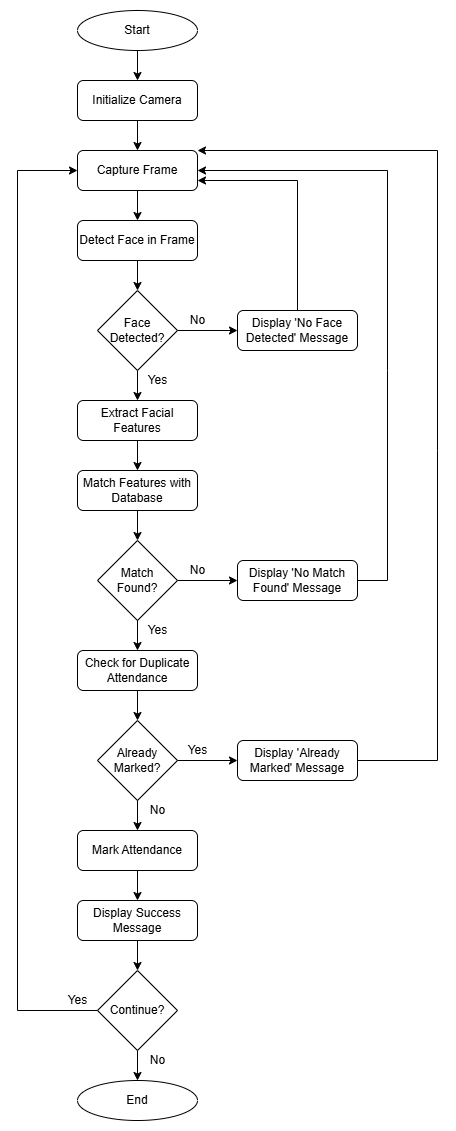

The diagram above was exported from draw.io. Its source (the exported page's mxGraphModel, read from the mxfile embedded in the PNG):
<mxGraphModel dx="1042" dy="561" grid="1" gridSize="10" guides="1" tooltips="1" connect="1" arrows="1" fold="1" page="1" pageScale="1" pageWidth="827" pageHeight="1169" math="0" shadow="0">
  <root>
    <mxCell id="0" />
    <mxCell id="1" parent="0" />
    <mxCell id="2" value="Start" style="ellipse;whiteSpace=wrap;html=1;" parent="1" vertex="1">
      <mxGeometry x="360" y="20" width="120" height="40" as="geometry" />
    </mxCell>
    <mxCell id="3" value="Initialize Camera" style="rounded=1;whiteSpace=wrap;html=1;" parent="1" vertex="1">
      <mxGeometry x="360" y="90" width="120" height="40" as="geometry" />
    </mxCell>
    <mxCell id="4" value="Capture Frame" style="rounded=1;whiteSpace=wrap;html=1;" parent="1" vertex="1">
      <mxGeometry x="360" y="160" width="120" height="40" as="geometry" />
    </mxCell>
    <mxCell id="5" value="Detect Face in Frame" style="rounded=1;whiteSpace=wrap;html=1;" parent="1" vertex="1">
      <mxGeometry x="360" y="230" width="120" height="40" as="geometry" />
    </mxCell>
    <mxCell id="6" value="Face&#10;Detected?" style="rhombus;whiteSpace=wrap;html=1;" parent="1" vertex="1">
      <mxGeometry x="380" y="300" width="80" height="80" as="geometry" />
    </mxCell>
    <mxCell id="7" value="Extract Facial&#10;Features" style="rounded=1;whiteSpace=wrap;html=1;" parent="1" vertex="1">
      <mxGeometry x="360" y="410" width="120" height="40" as="geometry" />
    </mxCell>
    <mxCell id="8" value="Match Features with&#10;Database" style="rounded=1;whiteSpace=wrap;html=1;" parent="1" vertex="1">
      <mxGeometry x="360" y="480" width="120" height="40" as="geometry" />
    </mxCell>
    <mxCell id="9" value="Match&#10;Found?" style="rhombus;whiteSpace=wrap;html=1;" parent="1" vertex="1">
      <mxGeometry x="380" y="550" width="80" height="80" as="geometry" />
    </mxCell>
    <mxCell id="10" value="Check for Duplicate&#10;Attendance" style="rounded=1;whiteSpace=wrap;html=1;" parent="1" vertex="1">
      <mxGeometry x="360" y="660" width="120" height="40" as="geometry" />
    </mxCell>
    <mxCell id="11" value="Already&#10;Marked?" style="rhombus;whiteSpace=wrap;html=1;" parent="1" vertex="1">
      <mxGeometry x="380" y="730" width="80" height="80" as="geometry" />
    </mxCell>
    <mxCell id="12" value="Mark Attendance" style="rounded=1;whiteSpace=wrap;html=1;" parent="1" vertex="1">
      <mxGeometry x="360" y="840" width="120" height="40" as="geometry" />
    </mxCell>
    <mxCell id="13" value="Display Success&#10;Message" style="rounded=1;whiteSpace=wrap;html=1;" parent="1" vertex="1">
      <mxGeometry x="360" y="910" width="120" height="40" as="geometry" />
    </mxCell>
    <mxCell id="14" value="Continue?" style="rhombus;whiteSpace=wrap;html=1;" parent="1" vertex="1">
      <mxGeometry x="380" y="980" width="80" height="80" as="geometry" />
    </mxCell>
    <mxCell id="15" value="End" style="ellipse;whiteSpace=wrap;html=1;" parent="1" vertex="1">
      <mxGeometry x="360" y="1090" width="120" height="40" as="geometry" />
    </mxCell>
    <mxCell id="16" value="Display 'No Face&#10;Detected' Message" style="rounded=1;whiteSpace=wrap;html=1;" parent="1" vertex="1">
      <mxGeometry x="520" y="320" width="120" height="40" as="geometry" />
    </mxCell>
    <mxCell id="17" value="Display 'No Match&#10;Found' Message" style="rounded=1;whiteSpace=wrap;html=1;" parent="1" vertex="1">
      <mxGeometry x="520" y="570" width="120" height="40" as="geometry" />
    </mxCell>
    <mxCell id="18" value="Display 'Already&#10;Marked' Message" style="rounded=1;whiteSpace=wrap;html=1;" parent="1" vertex="1">
      <mxGeometry x="520" y="750" width="120" height="40" as="geometry" />
    </mxCell>
    <mxCell id="19" value="" style="endArrow=classic;html=1;rounded=0;exitX=0.5;exitY=1;entryX=0.5;entryY=0;" parent="1" source="2" target="3" edge="1">
      <mxGeometry relative="1" as="geometry" />
    </mxCell>
    <mxCell id="20" value="" style="endArrow=classic;html=1;rounded=0;exitX=0.5;exitY=1;entryX=0.5;entryY=0;" parent="1" source="3" target="4" edge="1">
      <mxGeometry relative="1" as="geometry" />
    </mxCell>
    <mxCell id="21" value="" style="endArrow=classic;html=1;rounded=0;exitX=0.5;exitY=1;entryX=0.5;entryY=0;" parent="1" source="4" target="5" edge="1">
      <mxGeometry relative="1" as="geometry" />
    </mxCell>
    <mxCell id="22" value="" style="endArrow=classic;html=1;rounded=0;exitX=0.5;exitY=1;entryX=0.5;entryY=0;" parent="1" source="5" target="6" edge="1">
      <mxGeometry relative="1" as="geometry" />
    </mxCell>
    <mxCell id="23" value="" style="endArrow=classic;html=1;rounded=0;exitX=0.5;exitY=1;entryX=0.5;entryY=0;" parent="1" source="6" target="7" edge="1">
      <mxGeometry relative="1" as="geometry" />
    </mxCell>
    <mxCell id="24" value="" style="endArrow=classic;html=1;rounded=0;exitX=0.5;exitY=1;entryX=0.5;entryY=0;" parent="1" source="7" target="8" edge="1">
      <mxGeometry relative="1" as="geometry" />
    </mxCell>
    <mxCell id="25" value="" style="endArrow=classic;html=1;rounded=0;exitX=0.5;exitY=1;entryX=0.5;entryY=0;" parent="1" source="8" target="9" edge="1">
      <mxGeometry relative="1" as="geometry" />
    </mxCell>
    <mxCell id="26" value="" style="endArrow=classic;html=1;rounded=0;exitX=0.5;exitY=1;entryX=0.5;entryY=0;" parent="1" source="9" target="10" edge="1">
      <mxGeometry relative="1" as="geometry" />
    </mxCell>
    <mxCell id="27" value="" style="endArrow=classic;html=1;rounded=0;exitX=0.5;exitY=1;entryX=0.5;entryY=0;" parent="1" source="10" target="11" edge="1">
      <mxGeometry relative="1" as="geometry" />
    </mxCell>
    <mxCell id="28" value="" style="endArrow=classic;html=1;rounded=0;exitX=0.5;exitY=1;entryX=0.5;entryY=0;" parent="1" source="11" target="12" edge="1">
      <mxGeometry relative="1" as="geometry" />
    </mxCell>
    <mxCell id="29" value="" style="endArrow=classic;html=1;rounded=0;exitX=0.5;exitY=1;entryX=0.5;entryY=0;" parent="1" source="12" target="13" edge="1">
      <mxGeometry relative="1" as="geometry" />
    </mxCell>
    <mxCell id="30" value="" style="endArrow=classic;html=1;rounded=0;exitX=0.5;exitY=1;entryX=0.5;entryY=0;" parent="1" source="13" target="14" edge="1">
      <mxGeometry relative="1" as="geometry" />
    </mxCell>
    <mxCell id="31" value="" style="endArrow=classic;html=1;rounded=0;exitX=0.5;exitY=1;entryX=0.5;entryY=0;" parent="1" source="14" target="15" edge="1">
      <mxGeometry relative="1" as="geometry" />
    </mxCell>
    <mxCell id="32" value="" style="endArrow=classic;html=1;rounded=0;exitX=1;exitY=0.5;entryX=0;entryY=0.5;" parent="1" source="6" target="16" edge="1">
      <mxGeometry relative="1" as="geometry" />
    </mxCell>
    <mxCell id="33" value="" style="endArrow=classic;html=1;rounded=0;exitX=1;exitY=0.5;entryX=0;entryY=0.5;" parent="1" source="9" target="17" edge="1">
      <mxGeometry relative="1" as="geometry" />
    </mxCell>
    <mxCell id="34" value="" style="endArrow=classic;html=1;rounded=0;exitX=1;exitY=0.5;entryX=0;entryY=0.5;" parent="1" source="11" target="18" edge="1">
      <mxGeometry relative="1" as="geometry" />
    </mxCell>
    <mxCell id="35" value="" style="endArrow=classic;html=1;rounded=0;exitX=0.5;exitY=0;entryX=1;entryY=0.75;entryDx=0;entryDy=0;" parent="1" source="16" target="4" edge="1">
      <mxGeometry relative="1" as="geometry">
        <Array as="points">
          <mxPoint x="580" y="190" />
        </Array>
      </mxGeometry>
    </mxCell>
    <mxCell id="36" value="" style="endArrow=classic;html=1;rounded=0;exitX=1;exitY=0.5;entryX=1;entryY=0.5;entryDx=0;entryDy=0;exitDx=0;exitDy=0;" parent="1" source="17" target="4" edge="1">
      <mxGeometry relative="1" as="geometry">
        <Array as="points">
          <mxPoint x="670" y="590" />
          <mxPoint x="670" y="380" />
          <mxPoint x="670" y="180" />
        </Array>
        <mxPoint x="580" y="120" as="targetPoint" />
      </mxGeometry>
    </mxCell>
    <mxCell id="37" value="" style="endArrow=classic;html=1;rounded=0;exitX=1;exitY=0.5;entryX=1;entryY=0;exitDx=0;exitDy=0;entryDx=0;entryDy=0;" parent="1" source="18" target="4" edge="1">
      <mxGeometry relative="1" as="geometry">
        <Array as="points">
          <mxPoint x="720" y="770" />
          <mxPoint x="720" y="460" />
          <mxPoint x="720" y="160" />
        </Array>
      </mxGeometry>
    </mxCell>
    <mxCell id="38" value="" style="endArrow=classic;html=1;rounded=0;exitX=0;exitY=0.5;entryX=0;entryY=0.5;" parent="1" source="14" target="4" edge="1">
      <mxGeometry relative="1" as="geometry">
        <Array as="points">
          <mxPoint x="300" y="1020" />
          <mxPoint x="300" y="180" />
        </Array>
      </mxGeometry>
    </mxCell>
    <mxCell id="39" value="Yes" style="text;html=1;align=center;verticalAlign=middle;resizable=0;points=[];" parent="1" vertex="1">
      <mxGeometry x="420" y="380" width="40" height="20" as="geometry" />
    </mxCell>
    <mxCell id="40" value="No" style="text;html=1;align=center;verticalAlign=middle;resizable=0;points=[];" parent="1" vertex="1">
      <mxGeometry x="460" y="320" width="40" height="20" as="geometry" />
    </mxCell>
    <mxCell id="41" value="Yes" style="text;html=1;align=center;verticalAlign=middle;resizable=0;points=[];" parent="1" vertex="1">
      <mxGeometry x="420" y="630" width="40" height="20" as="geometry" />
    </mxCell>
    <mxCell id="42" value="No" style="text;html=1;align=center;verticalAlign=middle;resizable=0;points=[];" parent="1" vertex="1">
      <mxGeometry x="460" y="570" width="40" height="20" as="geometry" />
    </mxCell>
    <mxCell id="43" value="No" style="text;html=1;align=center;verticalAlign=middle;resizable=0;points=[];" parent="1" vertex="1">
      <mxGeometry x="420" y="810" width="40" height="20" as="geometry" />
    </mxCell>
    <mxCell id="44" value="Yes" style="text;html=1;align=center;verticalAlign=middle;resizable=0;points=[];" parent="1" vertex="1">
      <mxGeometry x="460" y="750" width="40" height="20" as="geometry" />
    </mxCell>
    <mxCell id="45" value="Yes" style="text;html=1;align=center;verticalAlign=middle;resizable=0;points=[];" parent="1" vertex="1">
      <mxGeometry x="340" y="1000" width="40" height="20" as="geometry" />
    </mxCell>
    <mxCell id="46" value="No" style="text;html=1;align=center;verticalAlign=middle;resizable=0;points=[];" parent="1" vertex="1">
      <mxGeometry x="420" y="1060" width="40" height="20" as="geometry" />
    </mxCell>
  </root>
</mxGraphModel>